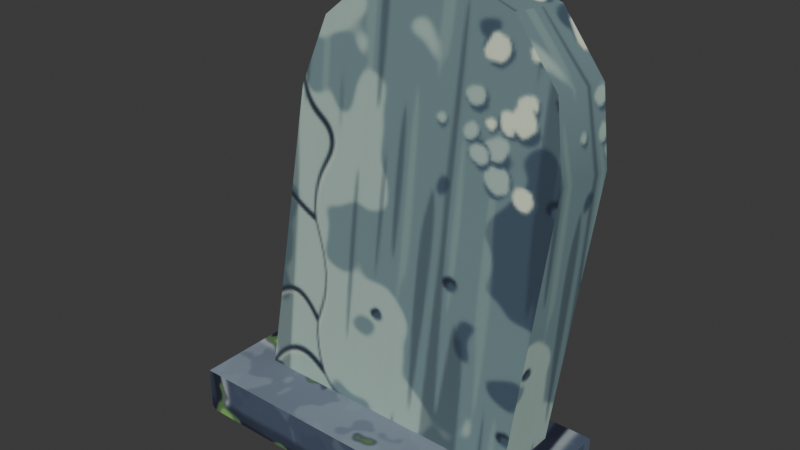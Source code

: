 # Source: tombstone_small_a.blend  (saved by Blender 5.2.45; exported with 4.5.12 LTS)
import bpy
from mathutils import Matrix  # noqa: F401  (used for matrix-valued properties, if any)

bpy.ops.wm.read_factory_settings(use_empty=True)
scene = bpy.context.scene
scene.name = 'Scene'

# ---- collections
col_tombstone_small_a = bpy.data.collections.new('tombstone_small_a'); scene.collection.children.link(col_tombstone_small_a)

# ---- images (referenced by path relative to the original .blend; pixels are not part of the script)
import os
ASSET_DIR = os.environ.get("B2B_ASSET_DIR", "")  # directory of the original .blend (textures are referenced by path, not embedded)
HERE = os.path.dirname(os.path.abspath(__file__))  # packed textures are extracted next to this script under _unpacked/

def load_image(name, relpath, width, height, colorspace="sRGB"):
    """Load a texture the original file referenced (path relative to the .blend, or extracted next to this script)."""
    p = next((c for c in (os.path.join(HERE, relpath), os.path.join(ASSET_DIR, relpath)) if relpath and os.path.exists(c)), "")
    if p:
        img = bpy.data.images.load(p, check_existing=True)
        img.name = name
    else:  # same state as the original file: an image datablock whose file is absent (Cycles renders it pink)
        img = bpy.data.images.new(name, width, height)
        img.source = "FILE"
        img.filepath = "//" + (relpath or name)
    img.colorspace_settings.name = colorspace
    return img
img_env_pack_pierre_tombale = load_image('env_pack_pierre_tombale', '_unpacked/pack_pierre_tombale.66616dc7.png', 512, 512, 'sRGB')
img_env_pack_dalles_crypte = load_image('env_pack_dalles_crypte', '_unpacked/pack_dalles_crypte.14e7778b.png', 512, 512, 'sRGB')

# ---- materials (node trees are filled in below, after node groups)
mat_env_tombstone = bpy.data.materials.new('Env_TombStone')
mat_env_tombstone.diffuse_color = (0.4342, 0.4342, 0.4342, 1.0)
mat_env_tombstone.roughness = 0.9
mat_env_cryptslab = bpy.data.materials.new('Env_CryptSlab')
mat_env_cryptslab.diffuse_color = (0.4342, 0.4342, 0.4342, 1.0)
mat_env_cryptslab.roughness = 0.9

# ---- material node trees
mat_env_tombstone.use_nodes = True; mat_env_tombstone.node_tree.nodes.clear()
_N = mat_env_tombstone.node_tree.nodes; _L = mat_env_tombstone.node_tree.links
n0 = _N.new('ShaderNodeBsdfPrincipled'); n0.name = 'Principled BSDF'; n0.location = (-200, 100)
n0.inputs[2].default_value = 0.9
n0.inputs[10].default_value = 0.005
n0.inputs[13].default_value = 0.25
n1 = _N.new('ShaderNodeOutputMaterial'); n1.name = 'Material Output'; n1.location = (200, 100)
n2 = _N.new('ShaderNodeTexImage'); n2.name = 'Image Texture'; n2.location = (-400, 200)
n2.image = img_env_pack_pierre_tombale
_L.new(n0.outputs[0], n1.inputs[0])
_L.new(n2.outputs[0], n0.inputs[0])
n1.is_active_output = True
mat_env_cryptslab.use_nodes = True; mat_env_cryptslab.node_tree.nodes.clear()
_N = mat_env_cryptslab.node_tree.nodes; _L = mat_env_cryptslab.node_tree.links
n0 = _N.new('ShaderNodeBsdfPrincipled'); n0.name = 'Principled BSDF'; n0.location = (-200, 100)
n0.inputs[2].default_value = 0.9
n0.inputs[10].default_value = 0.005
n0.inputs[13].default_value = 0.25
n1 = _N.new('ShaderNodeOutputMaterial'); n1.name = 'Material Output'; n1.location = (200, 100)
n2 = _N.new('ShaderNodeTexImage'); n2.name = 'Image Texture'; n2.location = (-400, 200)
n2.image = img_env_pack_dalles_crypte
_L.new(n0.outputs[0], n1.inputs[0])
_L.new(n2.outputs[0], n0.inputs[0])
n1.is_active_output = True

# ---- world
world_world = bpy.data.worlds.new('World'); scene.world = world_world
world_world.use_nodes = True; world_world.node_tree.nodes.clear()
_N = world_world.node_tree.nodes; _L = world_world.node_tree.links
n0 = _N.new('ShaderNodeOutputWorld'); n0.name = 'World Output'; n0.location = (200, 100)
n1 = _N.new('ShaderNodeBackground'); n1.name = 'Background'; n1.location = (-200, 100)
n1.inputs[0].default_value = (0.05088, 0.05088, 0.05088, 1.0)
_L.new(n1.outputs[0], n0.inputs[0])
n0.is_active_output = True
world_world.color = (0.05088, 0.05088, 0.05088)
world_world.sun_shadow_jitter_overblur = 0.0

# ---- meshes
me_prop = bpy.data.meshes.new('Prop')
me_prop.from_pydata([(-0.2993, -0.07189, 0.02991), (0.2993, -0.07699, 0.0), (0.3481, 0.008109, 0.6815), (0.3185, 0.02669, 0.8328), (0.2166, 0.04097, 0.9491), (0.06976, 0.04713, 0.9993), (-0.08268, 0.04352, 0.9699), (-0.1999, 0.0311, 0.8687), (-0.2504, 0.01321, 0.723), (-0.2993, 0.07699, 0.01163), (0.2993, 0.07189, 0.0), (0.3481, 0.157, 0.6632), (0.3185, 0.1756, 0.8145), (0.2166, 0.1899, 0.9308), (0.06976, 0.196, 0.981), (-0.08268, 0.1924, 0.9516), (-0.1999, 0.18, 0.8505), (-0.2504, 0.1621, 0.7047), (-0.375, -0.18, 0.0), (-0.375, -0.18, 0.1), (-0.375, 0.14, 0.0), (-0.375, 0.14, 0.1), (0.375, -0.18, 0.0), (0.375, -0.18, 0.1), (0.375, 0.14, 0.0), (0.375, 0.14, 0.1)], [], [(0, 1, 2, 3, 4, 5, 6, 7, 8), (17, 16, 15, 14, 13, 12, 11, 10, 9), (2, 1, 10, 11), (3, 2, 11, 12), (4, 3, 12, 13), (5, 4, 13, 14), (6, 5, 14, 15), (7, 6, 15, 16), (8, 7, 16, 17), (0, 8, 17, 9), (18, 19, 21, 20), (20, 21, 25, 24), (24, 25, 23, 22), (22, 23, 19, 18), (25, 21, 19, 23)])
me_prop.polygons.foreach_set('use_smooth', [True] * 15)
me_prop.polygons.foreach_set('material_index', [0, 0, 0, 0, 0, 0, 0, 0, 0, 0, 1, 1, 1, 1, 1])
_k = set([(0, 1), (0, 8), (0, 9), (1, 2), (1, 10), (2, 3), (3, 4), (4, 5), (5, 6), (6, 7), (7, 8), (9, 10), (9, 17), (10, 11), (11, 12), (12, 13), (13, 14), (14, 15), (15, 16), (16, 17), (18, 19), (18, 20), (18, 22), (19, 21), (19, 23), (20, 21), (20, 24), (21, 25), (22, 23), (22, 24), (23, 25), (24, 25)])
me_prop.attributes.new('sharp_edge', 'BOOLEAN', 'EDGE').data.foreach_set('value', [ (min(e.vertices), max(e.vertices)) in _k for e in me_prop.edges])
_uv = me_prop.uv_layers.new(name='Float2')
_uv.uv.foreach_set('vector', [-0.1151, 0.0115, 0.1151, 0.0, 0.1339, 0.2621, 0.1225, 0.3203, 0.0833, 0.365, 0.02683, 0.3843, -0.0318, 0.373, -0.07688, 0.3341, -0.09632, 0.2781, 0.09632, 0.271, 0.07688, 0.3271, 0.0318, 0.366, -0.02683, 0.3773, -0.0833, 0.358, -0.1225, 0.3133, -0.1339, 0.2551, -0.1151, 0.0, 0.1151, 0.004473, 0.003119, 0.2621, -0.02961, 0.0, 0.02765, 0.0, 0.06038, 0.2551, 0.01026, 0.3203, 0.003119, 0.2621, 0.06038, 0.2551, 0.06753, 0.3133, 0.01576, 0.365, 0.01026, 0.3203, 0.06753, 0.3133, 0.07302, 0.358, 0.01813, -0.02683, 0.01576, -0.0833, 0.07302, -0.0833, 0.07539, -0.02683, -0.0318, 0.01674, 0.02683, 0.01813, 0.02683, 0.07539, -0.0318, 0.074, 0.01196, -0.07688, 0.01674, -0.0318, 0.074, -0.0318, 0.06923, -0.07688, -0.005081, 0.2781, -0.01196, 0.3341, -0.06923, 0.3271, -0.06234, 0.271, 0.02765, 0.0115, -0.005081, 0.2781, -0.06234, 0.271, -0.02961, 0.004473, 0.09, 0.0, 0.09, 0.05, -0.07, 0.05, -0.07, 0.0, 0.1875, 0.0, 0.1875, 0.05, -0.1875, 0.05, -0.1875, 0.0, 0.07, 0.0, 0.07, 0.05, -0.09, 0.05, -0.09, 0.0, 0.1875, 0.0, 0.1875, 0.05, -0.1875, 0.05, -0.1875, 0.0, 0.1875, 0.07, -0.1875, 0.07, -0.1875, -0.09, 0.1875, -0.09])
me_prop.materials.append(mat_env_tombstone)
me_prop.materials.append(mat_env_cryptslab)
me_prop.update()

# ---- objects
ob_tombstone_small_a = bpy.data.objects.new('tombstone_small_a', None)
ob_prop = bpy.data.objects.new('Prop', me_prop)

# ---- transforms, parenting, visibility, modifiers, constraints
ob_tombstone_small_a.location = (0.0, 0.0, 0.0)
ob_tombstone_small_a.empty_display_type = 'ARROWS'
ob_tombstone_small_a.empty_display_size = 0.5
ob_prop.parent = ob_tombstone_small_a
ob_prop.location = (0.0, 0.0, 0.0)

# ---- collection membership
col_tombstone_small_a.objects.link(ob_tombstone_small_a)
col_tombstone_small_a.objects.link(ob_prop)

# ---- scene / render settings (as saved in the file)
scene.frame_start = 1; scene.frame_end = 250; scene.frame_set(1)
scene.render.engine = 'BLENDER_EEVEE_NEXT'
scene.render.bake_bias = 0.0
scene.render.bake_samples = 0
scene.render.compositor_device = 'GPU'
scene.eevee.use_volume_custom_range = False
scene.eevee.fast_gi_thickness_near = 0.1
scene.eevee.fast_gi_thickness_far = 0.0
scene.eevee.ray_tracing_options.screen_trace_thickness = 0.1
bpy.context.view_layer.update()

# ---- added for rendering (the .blend has no active camera and no usable light): camera, sun
cam_auto = bpy.data.cameras.new('AutoCamera')
cam_auto.lens = 50.0
cam_auto.sensor_width = 36.0
cam_auto.clip_end = 1000.0
ob_auto_camera = bpy.data.objects.new('AutoCamera', cam_auto)
scene.collection.objects.link(ob_auto_camera)
ob_auto_camera.location = (1.2072, -1.44064, 1.4654)
ob_auto_camera.rotation_euler = (1.09748, -7.21219e-08, 0.694738)
scene.camera = ob_auto_camera
light_auto_sun = bpy.data.lights.new('AutoSun', 'SUN')
light_auto_sun.energy = 3.0
light_auto_sun.angle = 0.0523599
ob_auto_sun = bpy.data.objects.new('AutoSun', light_auto_sun)
scene.collection.objects.link(ob_auto_sun)
ob_auto_sun.rotation_euler = (0.872665, 0.174533, 0.523599)
bpy.context.view_layer.update()
